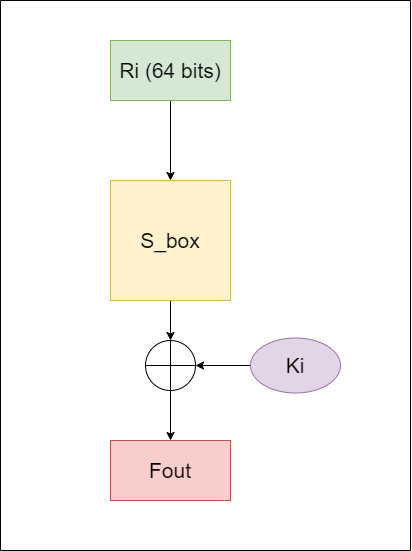

The diagram above was exported from draw.io. Its source (the exported page's mxGraphModel, read from the mxfile embedded in the PNG):
<mxGraphModel dx="1167" dy="580" grid="1" gridSize="10" guides="1" tooltips="1" connect="1" arrows="1" fold="1" page="1" pageScale="1" pageWidth="827" pageHeight="1169" math="0" shadow="0">
  <root>
    <mxCell id="0" />
    <mxCell id="1" parent="0" />
    <mxCell id="1zIOF-bHtuDGBqLYr34l-302" value="" style="edgeStyle=orthogonalEdgeStyle;rounded=0;orthogonalLoop=1;jettySize=auto;html=1;" edge="1" parent="1" source="1zIOF-bHtuDGBqLYr34l-300" target="1zIOF-bHtuDGBqLYr34l-301">
      <mxGeometry relative="1" as="geometry" />
    </mxCell>
    <mxCell id="1zIOF-bHtuDGBqLYr34l-300" value="&lt;font style=&quot;font-size: 21px;&quot;&gt;Ri (64 bits)&lt;/font&gt;" style="rounded=0;whiteSpace=wrap;html=1;fillColor=#d5e8d4;strokeColor=#82b366;" vertex="1" parent="1">
      <mxGeometry x="330" y="70" width="120" height="60" as="geometry" />
    </mxCell>
    <mxCell id="1zIOF-bHtuDGBqLYr34l-305" value="" style="edgeStyle=orthogonalEdgeStyle;rounded=0;orthogonalLoop=1;jettySize=auto;html=1;" edge="1" parent="1" source="1zIOF-bHtuDGBqLYr34l-301" target="1zIOF-bHtuDGBqLYr34l-304">
      <mxGeometry relative="1" as="geometry" />
    </mxCell>
    <mxCell id="1zIOF-bHtuDGBqLYr34l-301" value="&lt;font style=&quot;font-size: 21px;&quot;&gt;S_box&lt;/font&gt;" style="whiteSpace=wrap;html=1;aspect=fixed;fillColor=#fff2cc;strokeColor=#d6b656;" vertex="1" parent="1">
      <mxGeometry x="330" y="210" width="120" height="120" as="geometry" />
    </mxCell>
    <mxCell id="1zIOF-bHtuDGBqLYr34l-312" value="" style="edgeStyle=orthogonalEdgeStyle;rounded=0;orthogonalLoop=1;jettySize=auto;html=1;" edge="1" parent="1" source="1zIOF-bHtuDGBqLYr34l-304" target="1zIOF-bHtuDGBqLYr34l-311">
      <mxGeometry relative="1" as="geometry" />
    </mxCell>
    <mxCell id="1zIOF-bHtuDGBqLYr34l-304" value="" style="ellipse;whiteSpace=wrap;html=1;aspect=fixed;" vertex="1" parent="1">
      <mxGeometry x="365" y="370" width="50" height="50" as="geometry" />
    </mxCell>
    <mxCell id="1zIOF-bHtuDGBqLYr34l-306" value="" style="endArrow=none;html=1;rounded=0;exitX=0.5;exitY=1;exitDx=0;exitDy=0;entryX=0.5;entryY=0;entryDx=0;entryDy=0;" edge="1" parent="1" source="1zIOF-bHtuDGBqLYr34l-304" target="1zIOF-bHtuDGBqLYr34l-304">
      <mxGeometry width="50" height="50" relative="1" as="geometry">
        <mxPoint x="550" y="410" as="sourcePoint" />
        <mxPoint x="600" y="360" as="targetPoint" />
      </mxGeometry>
    </mxCell>
    <mxCell id="1zIOF-bHtuDGBqLYr34l-310" value="" style="endArrow=none;html=1;rounded=0;exitX=0;exitY=0.5;exitDx=0;exitDy=0;entryX=1;entryY=0.5;entryDx=0;entryDy=0;" edge="1" parent="1" source="1zIOF-bHtuDGBqLYr34l-304" target="1zIOF-bHtuDGBqLYr34l-304">
      <mxGeometry width="50" height="50" relative="1" as="geometry">
        <mxPoint x="550" y="410" as="sourcePoint" />
        <mxPoint x="600" y="360" as="targetPoint" />
      </mxGeometry>
    </mxCell>
    <mxCell id="1zIOF-bHtuDGBqLYr34l-311" value="&lt;font style=&quot;font-size: 21px;&quot;&gt;Fout&lt;/font&gt;" style="rounded=0;whiteSpace=wrap;html=1;fillColor=#f8cecc;strokeColor=#b85450;" vertex="1" parent="1">
      <mxGeometry x="330" y="470" width="120" height="60" as="geometry" />
    </mxCell>
    <mxCell id="1zIOF-bHtuDGBqLYr34l-314" value="" style="edgeStyle=orthogonalEdgeStyle;rounded=0;orthogonalLoop=1;jettySize=auto;html=1;" edge="1" parent="1" source="1zIOF-bHtuDGBqLYr34l-313" target="1zIOF-bHtuDGBqLYr34l-304">
      <mxGeometry relative="1" as="geometry" />
    </mxCell>
    <mxCell id="1zIOF-bHtuDGBqLYr34l-313" value="&lt;font style=&quot;font-size: 21px;&quot;&gt;Ki&lt;/font&gt;" style="ellipse;whiteSpace=wrap;html=1;fillColor=#e1d5e7;strokeColor=#9673a6;" vertex="1" parent="1">
      <mxGeometry x="470" y="367.5" width="90" height="55" as="geometry" />
    </mxCell>
    <mxCell id="1zIOF-bHtuDGBqLYr34l-318" value="" style="swimlane;startSize=0;" vertex="1" parent="1">
      <mxGeometry x="220" y="30" width="410" height="550" as="geometry" />
    </mxCell>
  </root>
</mxGraphModel>